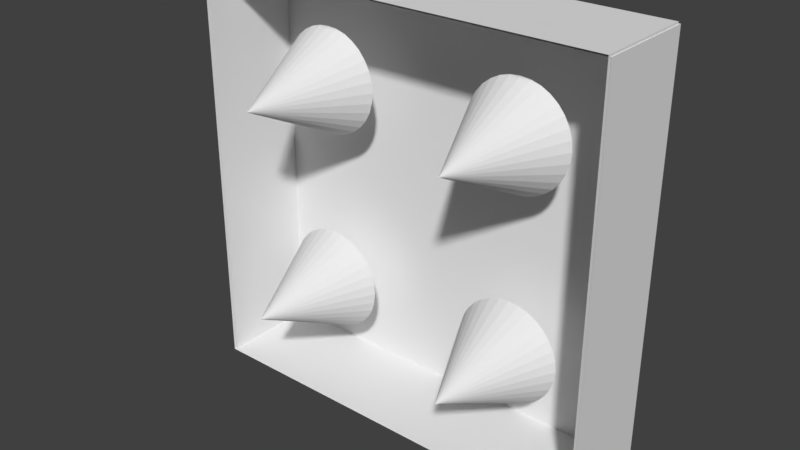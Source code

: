 # Source: spikepatch.blend  (saved by Blender 2.79.0; exported with 4.5.12 LTS)
import bpy
from mathutils import Matrix  # noqa: F401  (used for matrix-valued properties, if any)

bpy.ops.wm.read_factory_settings(use_empty=True)
scene = bpy.context.scene
scene.name = 'Scene'

# ---- collections
col_collection_1 = bpy.data.collections.new('Collection 1'); scene.collection.children.link(col_collection_1)

# ---- materials (node trees are filled in below, after node groups)
mat_material = bpy.data.materials.new('Material')
mat_material.alpha_threshold = 0.0
mat_material.use_transparent_shadow = False
mat_material.roughness = 0.5
mat_material.line_color = (0.0, 0.0, 0.0, 1.0)

# ---- material node trees

# ---- world
world_world = bpy.data.worlds.new('World'); scene.world = world_world
world_world.color = (0.05088, 0.05088, 0.05088)
world_world.use_sun_shadow = False
world_world.sun_shadow_jitter_overblur = 0.0
world_world.cycles.sampling_method = 'MANUAL'

# ---- meshes
me_cone_003 = bpy.data.meshes.new('Cone.003')
me_cone_003.from_pydata([(0.0, 1.0, -1.0), (0.0, 0.0, 1.0), (0.1951, 0.9808, -1.0), (0.3827, 0.9239, -1.0), (0.5556, 0.8315, -1.0), (0.7071, 0.7071, -1.0), (0.8315, 0.5556, -1.0), (0.9239, 0.3827, -1.0), (0.9808, 0.1951, -1.0), (1.0, 7.55e-08, -1.0), (0.9808, -0.1951, -1.0), (0.9239, -0.3827, -1.0), (0.8315, -0.5556, -1.0), (0.7071, -0.7071, -1.0), (0.5556, -0.8315, -1.0), (0.3827, -0.9239, -1.0), (0.1951, -0.9808, -1.0), (-3.258e-07, -1.0, -1.0), (-0.1951, -0.9808, -1.0), (-0.3827, -0.9239, -1.0), (-0.5556, -0.8315, -1.0), (-0.7071, -0.7071, -1.0), (-0.8315, -0.5556, -1.0), (-0.9239, -0.3827, -1.0), (-0.9808, -0.1951, -1.0), (-1.0, 9.656e-07, -1.0), (-0.9808, 0.1951, -1.0), (-0.9239, 0.3827, -1.0), (-0.8315, 0.5556, -1.0), (-0.7071, 0.7071, -1.0), (-0.5556, 0.8315, -1.0), (-0.3827, 0.9239, -1.0), (-0.1951, 0.9808, -1.0)], [], [(0, 1, 2), (2, 1, 3), (3, 1, 4), (4, 1, 5), (5, 1, 6), (6, 1, 7), (7, 1, 8), (8, 1, 9), (9, 1, 10), (10, 1, 11), (11, 1, 12), (12, 1, 13), (13, 1, 14), (14, 1, 15), (15, 1, 16), (16, 1, 17), (17, 1, 18), (18, 1, 19), (19, 1, 20), (20, 1, 21), (21, 1, 22), (22, 1, 23), (23, 1, 24), (24, 1, 25), (25, 1, 26), (26, 1, 27), (27, 1, 28), (28, 1, 29), (29, 1, 30), (30, 1, 31), (31, 1, 32), (32, 1, 0), (0, 2, 3, 4, 5, 6, 7, 8, 9, 10, 11, 12, 13, 14, 15, 16, 17, 18, 19, 20, 21, 22, 23, 24, 25, 26, 27, 28, 29, 30, 31, 32)])
me_cone_003.use_remesh_preserve_volume = False
me_cone_003.use_remesh_preserve_attributes = False
me_cone_003.use_mirror_vertex_groups = False
me_cone_003.update()
me_cone_002 = bpy.data.meshes.new('Cone.002')
me_cone_002.from_pydata([(0.0, 1.0, -1.0), (0.0, 0.0, 1.0), (0.1951, 0.9808, -1.0), (0.3827, 0.9239, -1.0), (0.5556, 0.8315, -1.0), (0.7071, 0.7071, -1.0), (0.8315, 0.5556, -1.0), (0.9239, 0.3827, -1.0), (0.9808, 0.1951, -1.0), (1.0, 7.55e-08, -1.0), (0.9808, -0.1951, -1.0), (0.9239, -0.3827, -1.0), (0.8315, -0.5556, -1.0), (0.7071, -0.7071, -1.0), (0.5556, -0.8315, -1.0), (0.3827, -0.9239, -1.0), (0.1951, -0.9808, -1.0), (-3.258e-07, -1.0, -1.0), (-0.1951, -0.9808, -1.0), (-0.3827, -0.9239, -1.0), (-0.5556, -0.8315, -1.0), (-0.7071, -0.7071, -1.0), (-0.8315, -0.5556, -1.0), (-0.9239, -0.3827, -1.0), (-0.9808, -0.1951, -1.0), (-1.0, 9.656e-07, -1.0), (-0.9808, 0.1951, -1.0), (-0.9239, 0.3827, -1.0), (-0.8315, 0.5556, -1.0), (-0.7071, 0.7071, -1.0), (-0.5556, 0.8315, -1.0), (-0.3827, 0.9239, -1.0), (-0.1951, 0.9808, -1.0)], [], [(0, 1, 2), (2, 1, 3), (3, 1, 4), (4, 1, 5), (5, 1, 6), (6, 1, 7), (7, 1, 8), (8, 1, 9), (9, 1, 10), (10, 1, 11), (11, 1, 12), (12, 1, 13), (13, 1, 14), (14, 1, 15), (15, 1, 16), (16, 1, 17), (17, 1, 18), (18, 1, 19), (19, 1, 20), (20, 1, 21), (21, 1, 22), (22, 1, 23), (23, 1, 24), (24, 1, 25), (25, 1, 26), (26, 1, 27), (27, 1, 28), (28, 1, 29), (29, 1, 30), (30, 1, 31), (31, 1, 32), (32, 1, 0), (0, 2, 3, 4, 5, 6, 7, 8, 9, 10, 11, 12, 13, 14, 15, 16, 17, 18, 19, 20, 21, 22, 23, 24, 25, 26, 27, 28, 29, 30, 31, 32)])
me_cone_002.use_remesh_preserve_volume = False
me_cone_002.use_remesh_preserve_attributes = False
me_cone_002.use_mirror_vertex_groups = False
me_cone_002.update()
me_cone_001 = bpy.data.meshes.new('Cone.001')
me_cone_001.from_pydata([(0.0, 1.0, -1.0), (0.0, 0.0, 1.0), (0.1951, 0.9808, -1.0), (0.3827, 0.9239, -1.0), (0.5556, 0.8315, -1.0), (0.7071, 0.7071, -1.0), (0.8315, 0.5556, -1.0), (0.9239, 0.3827, -1.0), (0.9808, 0.1951, -1.0), (1.0, 7.55e-08, -1.0), (0.9808, -0.1951, -1.0), (0.9239, -0.3827, -1.0), (0.8315, -0.5556, -1.0), (0.7071, -0.7071, -1.0), (0.5556, -0.8315, -1.0), (0.3827, -0.9239, -1.0), (0.1951, -0.9808, -1.0), (-3.258e-07, -1.0, -1.0), (-0.1951, -0.9808, -1.0), (-0.3827, -0.9239, -1.0), (-0.5556, -0.8315, -1.0), (-0.7071, -0.7071, -1.0), (-0.8315, -0.5556, -1.0), (-0.9239, -0.3827, -1.0), (-0.9808, -0.1951, -1.0), (-1.0, 9.656e-07, -1.0), (-0.9808, 0.1951, -1.0), (-0.9239, 0.3827, -1.0), (-0.8315, 0.5556, -1.0), (-0.7071, 0.7071, -1.0), (-0.5556, 0.8315, -1.0), (-0.3827, 0.9239, -1.0), (-0.1951, 0.9808, -1.0)], [], [(0, 1, 2), (2, 1, 3), (3, 1, 4), (4, 1, 5), (5, 1, 6), (6, 1, 7), (7, 1, 8), (8, 1, 9), (9, 1, 10), (10, 1, 11), (11, 1, 12), (12, 1, 13), (13, 1, 14), (14, 1, 15), (15, 1, 16), (16, 1, 17), (17, 1, 18), (18, 1, 19), (19, 1, 20), (20, 1, 21), (21, 1, 22), (22, 1, 23), (23, 1, 24), (24, 1, 25), (25, 1, 26), (26, 1, 27), (27, 1, 28), (28, 1, 29), (29, 1, 30), (30, 1, 31), (31, 1, 32), (32, 1, 0), (0, 2, 3, 4, 5, 6, 7, 8, 9, 10, 11, 12, 13, 14, 15, 16, 17, 18, 19, 20, 21, 22, 23, 24, 25, 26, 27, 28, 29, 30, 31, 32)])
me_cone_001.use_remesh_preserve_volume = False
me_cone_001.use_remesh_preserve_attributes = False
me_cone_001.use_mirror_vertex_groups = False
me_cone_001.update()
me_cone = bpy.data.meshes.new('Cone')
me_cone.from_pydata([(0.0, 1.0, -1.0), (0.0, 0.0, 1.0), (0.1951, 0.9808, -1.0), (0.3827, 0.9239, -1.0), (0.5556, 0.8315, -1.0), (0.7071, 0.7071, -1.0), (0.8315, 0.5556, -1.0), (0.9239, 0.3827, -1.0), (0.9808, 0.1951, -1.0), (1.0, 7.55e-08, -1.0), (0.9808, -0.1951, -1.0), (0.9239, -0.3827, -1.0), (0.8315, -0.5556, -1.0), (0.7071, -0.7071, -1.0), (0.5556, -0.8315, -1.0), (0.3827, -0.9239, -1.0), (0.1951, -0.9808, -1.0), (-3.258e-07, -1.0, -1.0), (-0.1951, -0.9808, -1.0), (-0.3827, -0.9239, -1.0), (-0.5556, -0.8315, -1.0), (-0.7071, -0.7071, -1.0), (-0.8315, -0.5556, -1.0), (-0.9239, -0.3827, -1.0), (-0.9808, -0.1951, -1.0), (-1.0, 9.656e-07, -1.0), (-0.9808, 0.1951, -1.0), (-0.9239, 0.3827, -1.0), (-0.8315, 0.5556, -1.0), (-0.7071, 0.7071, -1.0), (-0.5556, 0.8315, -1.0), (-0.3827, 0.9239, -1.0), (-0.1951, 0.9808, -1.0)], [], [(0, 1, 2), (2, 1, 3), (3, 1, 4), (4, 1, 5), (5, 1, 6), (6, 1, 7), (7, 1, 8), (8, 1, 9), (9, 1, 10), (10, 1, 11), (11, 1, 12), (12, 1, 13), (13, 1, 14), (14, 1, 15), (15, 1, 16), (16, 1, 17), (17, 1, 18), (18, 1, 19), (19, 1, 20), (20, 1, 21), (21, 1, 22), (22, 1, 23), (23, 1, 24), (24, 1, 25), (25, 1, 26), (26, 1, 27), (27, 1, 28), (28, 1, 29), (29, 1, 30), (30, 1, 31), (31, 1, 32), (32, 1, 0), (0, 2, 3, 4, 5, 6, 7, 8, 9, 10, 11, 12, 13, 14, 15, 16, 17, 18, 19, 20, 21, 22, 23, 24, 25, 26, 27, 28, 29, 30, 31, 32)])
me_cone.use_remesh_preserve_volume = False
me_cone.use_remesh_preserve_attributes = False
me_cone.use_mirror_vertex_groups = False
me_cone.update()
me_cube = bpy.data.meshes.new('Cube')
me_cube.from_pydata([(1.0, 1.0, -1.0), (-1.0, 1.0, -1.0), (1.0, 1.0, 1.0), (-1.0, 1.0, 1.0), (0.6368, 1.0, -1.0), (0.2368, 1.0, -1.0), (-0.1632, 1.0, -1.0), (-0.5632, 1.0, -1.0), (0.6368, 1.0, 1.0), (0.2368, 1.0, 1.0), (-0.1632, 1.0, 1.0), (-0.5632, 1.0, 1.0), (1.0, 1.0, -0.5826), (1.0, 1.0, -0.1826), (1.0, 1.0, 0.2174), (1.0, 1.0, 0.6174), (-1.0, 1.0, -0.5826), (-1.0, 1.0, -0.1826), (-1.0, 1.0, 0.2174), (-1.0, 1.0, 0.6174), (0.6368, 1.0, -0.5826), (0.6368, 1.0, -0.1826), (0.6368, 1.0, 0.2174), (0.6368, 1.0, 0.6174), (0.2368, 1.0, -0.5826), (0.2368, 1.0, -0.1826), (0.2368, 1.0, 0.2174), (0.2368, 1.0, 0.6174), (-0.1632, 1.0, -0.5826), (-0.1632, 1.0, -0.1826), (-0.1632, 1.0, 0.2174), (-0.1632, 1.0, 0.6174), (-0.5632, 1.0, -0.5826), (-0.5632, 1.0, -0.1826), (-0.5632, 1.0, 0.2174), (-0.5632, 1.0, 0.6174), (1.0, 0.516, -1.0), (1.0, 0.016, -1.0), (-1.0, 0.016, -1.0), (-1.0, 0.516, -1.0), (1.0, 0.516, 1.0), (1.0, 0.016, 1.0), (-1.0, 0.016, 1.0), (-1.0, 0.516, 1.0), (0.6368, 0.516, 1.0), (0.6368, 0.016, 1.0), (0.2368, 0.516, 1.0), (0.2368, 0.016, 1.0), (-0.1632, 0.516, 1.0), (-0.1632, 0.016, 1.0), (-0.5632, 0.516, 1.0), (-0.5632, 0.016, 1.0), (0.6368, 0.016, -1.0), (0.6368, 0.516, -1.0), (0.2368, 0.016, -1.0), (0.2368, 0.516, -1.0), (-0.1632, 0.016, -1.0), (-0.1632, 0.516, -1.0), (-0.5632, 0.016, -1.0), (-0.5632, 0.516, -1.0), (-1.0, 0.016, -0.5826), (-1.0, 0.516, -0.5826), (-1.0, 0.016, -0.1826), (-1.0, 0.516, -0.1826), (-1.0, 0.516, 0.2174), (-1.0, 0.016, 0.6174), (-1.0, 0.516, 0.6174), (1.0, 0.516, -0.5826), (1.0, 0.016, -0.5826), (1.0, 0.516, -0.1826), (1.0, 0.016, -0.1826), (1.0, 0.516, 0.2174), (1.0, 0.016, 0.2174), (1.0, 0.516, 0.6174), (1.0, 0.016, 0.6174), (1.004, 1.025, -1.011), (-0.9959, 1.025, -1.011), (1.004, 1.025, 0.9893), (-0.9959, 1.025, 0.9893), (0.6409, 1.025, -1.011), (0.2409, 1.025, -1.011), (-0.1591, 1.025, -1.011), (-0.5591, 1.025, -1.011), (0.6409, 1.025, 0.9893), (0.2409, 1.025, 0.9893), (-0.1591, 1.025, 0.9893), (-0.5591, 1.025, 0.9893), (1.004, 1.025, -0.5933), (1.004, 1.025, -0.1933), (1.004, 1.025, 0.2067), (1.004, 1.025, 0.6067), (-0.9959, 1.025, -0.5933), (-0.9959, 1.025, -0.1933), (-0.9959, 1.025, 0.2067), (-0.9959, 1.025, 0.6067), (0.6409, 1.025, -0.5933), (0.6409, 1.025, -0.1933), (0.6409, 1.025, 0.2067), (0.6409, 1.025, 0.6067), (0.2409, 1.025, -0.5933), (0.2409, 1.025, -0.1933), (0.2409, 1.025, 0.2067), (0.2409, 1.025, 0.6067), (-0.1591, 1.025, -0.5933), (-0.1591, 1.025, -0.1933), (-0.1591, 1.025, 0.2067), (-0.1591, 1.025, 0.6067), (-0.5591, 1.025, -0.5933), (-0.5591, 1.025, -0.1933), (-0.5591, 1.025, 0.2067), (-0.5591, 1.025, 0.6067), (1.004, 0.5412, -1.011), (1.004, 0.04123, -1.011), (-0.9959, 0.04123, -1.011), (-0.9959, 0.5412, -1.011), (1.004, 0.5412, 0.9893), (1.004, 0.04123, 0.9893), (-0.9959, 0.04123, 0.9893), (-0.9959, 0.5412, 0.9893), (0.6409, 0.5412, 0.9893), (0.6409, 0.04123, 0.9893), (0.2409, 0.5412, 0.9893), (0.2409, 0.04123, 0.9893), (-0.1591, 0.5412, 0.9893), (-0.1591, 0.04123, 0.9893), (-0.5591, 0.5412, 0.9893), (-0.5591, 0.04123, 0.9893), (0.6409, 0.04123, -1.011), (0.6409, 0.5412, -1.011), (0.2409, 0.04123, -1.011), (0.2409, 0.5412, -1.011), (-0.1591, 0.04123, -1.011), (-0.1591, 0.5412, -1.011), (-0.5591, 0.04123, -1.011), (-0.5591, 0.5412, -1.011), (-0.9959, 0.04123, -0.5933), (-0.9959, 0.5412, -0.5933), (-0.9959, 0.04123, -0.1933), (-0.9959, 0.5412, -0.1933), (-0.9959, 0.5412, 0.2067), (-0.9959, 0.04123, 0.6067), (-0.9959, 0.5412, 0.6067), (1.004, 0.5412, -0.5933), (1.004, 0.04123, -0.5933), (1.004, 0.5412, -0.1933), (1.004, 0.04123, -0.1933), (1.004, 0.5412, 0.2067), (1.004, 0.04123, 0.2067), (1.004, 0.5412, 0.6067), (1.004, 0.04123, 0.6067)], [], [(66, 43, 3, 19), (32, 7, 1, 16), (12, 0, 4, 20), (20, 4, 5, 24), (24, 5, 6, 28), (28, 6, 7, 32), (10, 31, 35, 11), (31, 30, 34, 35), (30, 29, 33, 34), (29, 28, 32, 33), (9, 27, 31, 10), (27, 26, 30, 31), (26, 25, 29, 30), (25, 24, 28, 29), (8, 23, 27, 9), (23, 22, 26, 27), (22, 21, 25, 26), (21, 20, 24, 25), (2, 15, 23, 8), (15, 14, 22, 23), (14, 13, 21, 22), (13, 12, 20, 21), (11, 35, 19, 3), (35, 34, 18, 19), (34, 33, 17, 18), (33, 32, 16, 17), (39, 61, 16, 1), (61, 63, 17, 16), (63, 64, 18, 17), (64, 66, 19, 18), (14, 15, 73, 71), (71, 73, 74, 72), (63, 62, 65, 66, 64), (13, 14, 71, 69), (69, 71, 72, 70), (12, 13, 69, 67), (67, 69, 70, 68), (0, 12, 67, 36), (36, 67, 68, 37), (60, 62, 63, 61), (38, 60, 61, 39), (6, 57, 59, 7), (57, 56, 58, 59), (5, 55, 57, 6), (55, 54, 56, 57), (4, 53, 55, 5), (53, 52, 54, 55), (0, 36, 53, 4), (36, 37, 52, 53), (10, 11, 50, 48), (48, 50, 51, 49), (9, 10, 48, 46), (46, 48, 49, 47), (8, 9, 46, 44), (44, 46, 47, 45), (2, 8, 44, 40), (40, 44, 45, 41), (65, 42, 43, 66), (15, 2, 40, 73), (73, 40, 41, 74), (11, 3, 43, 50), (50, 43, 42, 51), (7, 59, 39, 1), (59, 58, 38, 39), (141, 94, 78, 118), (107, 91, 76, 82), (87, 95, 79, 75), (95, 99, 80, 79), (99, 103, 81, 80), (103, 107, 82, 81), (85, 86, 110, 106), (106, 110, 109, 105), (105, 109, 108, 104), (104, 108, 107, 103), (84, 85, 106, 102), (102, 106, 105, 101), (101, 105, 104, 100), (100, 104, 103, 99), (83, 84, 102, 98), (98, 102, 101, 97), (97, 101, 100, 96), (96, 100, 99, 95), (77, 83, 98, 90), (90, 98, 97, 89), (89, 97, 96, 88), (88, 96, 95, 87), (86, 78, 94, 110), (110, 94, 93, 109), (109, 93, 92, 108), (108, 92, 91, 107), (114, 76, 91, 136), (136, 91, 92, 138), (138, 92, 93, 139), (139, 93, 94, 141), (89, 146, 148, 90), (146, 147, 149, 148), (138, 139, 141, 140, 137), (88, 144, 146, 89), (144, 145, 147, 146), (87, 142, 144, 88), (142, 143, 145, 144), (75, 111, 142, 87), (111, 112, 143, 142), (135, 136, 138, 137), (113, 114, 136, 135), (81, 82, 134, 132), (132, 134, 133, 131), (80, 81, 132, 130), (130, 132, 131, 129), (79, 80, 130, 128), (128, 130, 129, 127), (75, 79, 128, 111), (111, 128, 127, 112), (85, 123, 125, 86), (123, 124, 126, 125), (84, 121, 123, 85), (121, 122, 124, 123), (83, 119, 121, 84), (119, 120, 122, 121), (77, 115, 119, 83), (115, 116, 120, 119), (140, 141, 118, 117), (90, 148, 115, 77), (148, 149, 116, 115), (86, 125, 118, 78), (125, 126, 117, 118), (82, 76, 114, 134), (134, 114, 113, 133)])
me_cube.materials.append(mat_material)
me_cube.use_remesh_preserve_volume = False
me_cube.use_remesh_preserve_attributes = False
me_cube.use_mirror_vertex_groups = False
me_cube.update()

# ---- objects
ob_cone_003 = bpy.data.objects.new('Cone.003', me_cone_003)
ob_cone_002 = bpy.data.objects.new('Cone.002', me_cone_002)
ob_cone_001 = bpy.data.objects.new('Cone.001', me_cone_001)
ob_cone = bpy.data.objects.new('Cone', me_cone)
ob_cube = bpy.data.objects.new('Cube', me_cube)

# ---- transforms, parenting, visibility, modifiers, constraints
ob_cone_003.location = (1.0, 0.0, -1.0)
ob_cone_003.rotation_euler = (1.571, 0.0, 0.0)
ob_cone_003.scale = (0.5, 0.5, 0.5)
ob_cone_003.lineart.crease_threshold = 0.0
ob_cone_002.location = (-1.0, 0.0, 1.0)
ob_cone_002.rotation_euler = (1.571, 0.0, 0.0)
ob_cone_002.scale = (0.5, 0.5, 0.5)
ob_cone_002.lineart.crease_threshold = 0.0
ob_cone_001.location = (1.0, 0.0, 1.0)
ob_cone_001.rotation_euler = (1.571, 0.0, 0.0)
ob_cone_001.scale = (0.5, 0.5, 0.5)
ob_cone_001.lineart.crease_threshold = 0.0
ob_cone.location = (-1.0, 0.0, -1.0)
ob_cone.rotation_euler = (1.571, 0.0, 0.0)
ob_cone.scale = (0.5, 0.5, 0.5)
ob_cone.lineart.crease_threshold = 0.0
ob_cube.location = (0.0, 0.0, 0.0)
ob_cube.scale = (2.0, 1.0, 2.0)
ob_cube.lock_rotations_4d = False
ob_cube.empty_display_type = 'ARROWS'
ob_cube.lineart.crease_threshold = 0.0

# ---- collection membership
col_collection_1.objects.link(ob_cone_003)
col_collection_1.objects.link(ob_cone_002)
col_collection_1.objects.link(ob_cone_001)
col_collection_1.objects.link(ob_cone)
col_collection_1.objects.link(ob_cube)

# ---- scene / render settings (as saved in the file)
scene.frame_start = 1; scene.frame_end = 250; scene.frame_set(1)
scene.render.engine = 'BLENDER_EEVEE_NEXT'
scene.render.resolution_percentage = 50
scene.render.dither_intensity = 0.0
scene.cycles.use_denoising = False
scene.cycles.samples = 128
scene.cycles.sampling_pattern = 'TABULATED_SOBOL'
scene.cycles.use_adaptive_sampling = False
scene.cycles.use_light_tree = False
scene.cycles.blur_glossy = 0.0
scene.cycles.sample_clamp_indirect = 0.0
scene.view_settings.view_transform = 'Standard'
bpy.context.view_layer.update()

# ---- added for rendering (the .blend has no active camera and no usable light): camera, sun
cam_auto = bpy.data.cameras.new('AutoCamera')
cam_auto.lens = 50.0
cam_auto.sensor_width = 36.0
cam_auto.clip_end = 1000.0
ob_auto_camera = bpy.data.objects.new('AutoCamera', cam_auto)
scene.collection.objects.link(ob_auto_camera)
ob_auto_camera.location = (5.44346, -6.26465, 4.34085)
ob_auto_camera.rotation_euler = (1.09748, -7.21219e-08, 0.694738)
scene.camera = ob_auto_camera
light_auto_sun = bpy.data.lights.new('AutoSun', 'SUN')
light_auto_sun.energy = 3.0
light_auto_sun.angle = 0.0523599
ob_auto_sun = bpy.data.objects.new('AutoSun', light_auto_sun)
scene.collection.objects.link(ob_auto_sun)
ob_auto_sun.rotation_euler = (0.872665, 0.174533, 0.523599)
bpy.context.view_layer.update()
